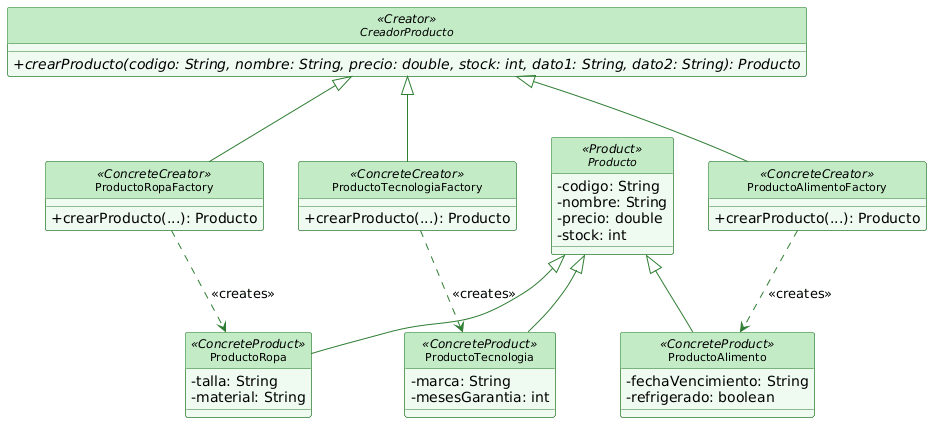

The diagram above was rendered by PlantUML. Its source (embedded in the PNG):
@startuml
hide circle
skinparam classAttributeIconSize 0
skinparam shadowing false

skinparam class {
    BackgroundColor #EFFAF0
    HeaderBackgroundColor #C3ECC6
    BorderColor #2E7D32
    ArrowColor #2E7D32
    FontName Arial
    FontSize 11
}

abstract class CreadorProducto <<Creator>> {
    + {abstract} crearProducto(codigo: String, nombre: String, precio: double, stock: int, dato1: String, dato2: String): Producto
}

class ProductoRopaFactory <<ConcreteCreator>> {
    + crearProducto(...): Producto
}

class ProductoTecnologiaFactory <<ConcreteCreator>> {
    + crearProducto(...): Producto
}

class ProductoAlimentoFactory <<ConcreteCreator>> {
    + crearProducto(...): Producto
}

abstract class Producto <<Product>> {
    - codigo: String
    - nombre: String
    - precio: double
    - stock: int
}

class ProductoRopa <<ConcreteProduct>> {
    - talla: String
    - material: String
}

class ProductoTecnologia <<ConcreteProduct>> {
    - marca: String
    - mesesGarantia: int
}

class ProductoAlimento <<ConcreteProduct>> {
    - fechaVencimiento: String
    - refrigerado: boolean
}

CreadorProducto <|-- ProductoRopaFactory
CreadorProducto <|-- ProductoTecnologiaFactory
CreadorProducto <|-- ProductoAlimentoFactory

Producto <|-- ProductoRopa
Producto <|-- ProductoTecnologia
Producto <|-- ProductoAlimento

ProductoRopaFactory ..> ProductoRopa : <<creates>>
ProductoTecnologiaFactory ..> ProductoTecnologia : <<creates>>
ProductoAlimentoFactory ..> ProductoAlimento : <<creates>>
@enduml